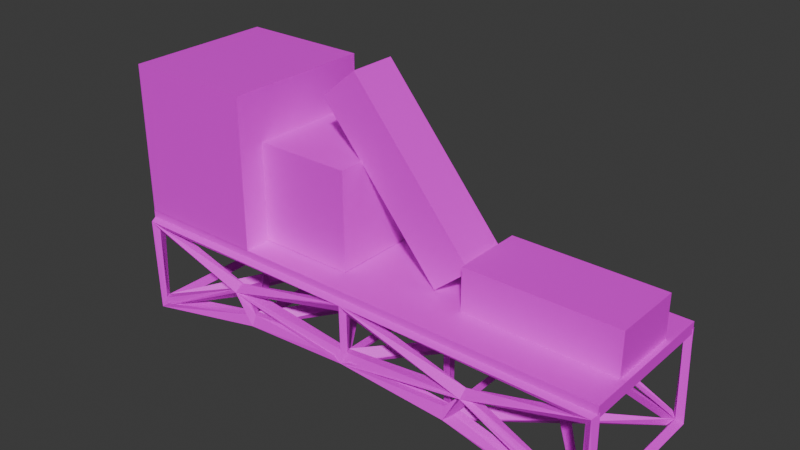 # Source: tall.hallway.shelf.blend  (saved by Blender 4.5.90; exported with 4.5.12 LTS)
import bpy
from mathutils import Matrix  # noqa: F401  (used for matrix-valued properties, if any)

bpy.ops.wm.read_factory_settings(use_empty=True)
scene = bpy.context.scene
scene.name = 'Scene'

# ---- collections
col_collection = bpy.data.collections.new('Collection'); scene.collection.children.link(col_collection)

# ---- images (referenced by path relative to the original .blend; pixels are not part of the script)
import os
ASSET_DIR = os.environ.get("B2B_ASSET_DIR", "")  # directory of the original .blend (textures are referenced by path, not embedded)
HERE = os.path.dirname(os.path.abspath(__file__))  # packed textures are extracted next to this script under _unpacked/

def load_image(name, relpath, width, height, colorspace="sRGB"):
    """Load a texture the original file referenced (path relative to the .blend, or extracted next to this script)."""
    p = next((c for c in (os.path.join(HERE, relpath), os.path.join(ASSET_DIR, relpath)) if relpath and os.path.exists(c)), "")
    if p:
        img = bpy.data.images.load(p, check_existing=True)
        img.name = name
    else:  # same state as the original file: an image datablock whose file is absent (Cycles renders it pink)
        img = bpy.data.images.new(name, width, height)
        img.source = "FILE"
        img.filepath = "//" + (relpath or name)
    img.colorspace_settings.name = colorspace
    return img
img_material_base_color = load_image('Material Base Color', '', 1024, 1024, 'sRGB')
img_material_base_color_001 = load_image('Material Base Color.001', '', 1024, 1024, 'sRGB')
img_cube_001_base_color = load_image('Cube.001 Base Color', '', 1024, 1024, 'sRGB')
img_cube_002_base_color = load_image('Cube.002 Base Color', '', 1024, 1024, 'sRGB')
img_cube_003_base_color = load_image('Cube.003 Base Color', '', 1024, 1024, 'sRGB')
img_cube_004_base_color = load_image('Cube.004 Base Color', '', 1024, 1024, 'sRGB')
img_cube_005_base_color = load_image('Cube.005 Base Color', '', 1024, 1024, 'sRGB')

# ---- materials (node trees are filled in below, after node groups)
mat_material = bpy.data.materials.new('Material')
mat_material.alpha_threshold = 0.0
mat_material.roughness = 0.5
mat_material.line_color = (0.0, 0.0, 0.0, 1.0)
mat_material_002 = bpy.data.materials.new('Material.002')
mat_material_006 = bpy.data.materials.new('Material.006')
mat_material_004 = bpy.data.materials.new('Material.004')
mat_material_005 = bpy.data.materials.new('Material.005')
mat_material_003 = bpy.data.materials.new('Material.003')

# ---- material node trees
mat_material.use_nodes = True; mat_material.node_tree.nodes.clear()
_N = mat_material.node_tree.nodes; _L = mat_material.node_tree.links
n0 = _N.new('ShaderNodeOutputMaterial'); n0.name = 'Material Output'; n0.location = (200, 100)
n1 = _N.new('ShaderNodeBsdfPrincipled'); n1.name = 'Principled BSDF'; n1.location = (-200, 100)
n1.inputs[3].default_value = 1.45
n2 = _N.new('ShaderNodeTexImage'); n2.name = 'Image Texture'; n2.location = (-490, 80)
n2.image = img_material_base_color
n3 = _N.new('ShaderNodeTexImage'); n3.name = 'Image Texture.001'; n3.location = (0, 0)
n3.image = img_material_base_color_001
_L.new(n1.outputs[0], n0.inputs[0])
_L.new(n2.outputs[0], n1.inputs[0])
n0.is_active_output = True
mat_material_002.use_nodes = True; mat_material_002.node_tree.nodes.clear()
_N = mat_material_002.node_tree.nodes; _L = mat_material_002.node_tree.links
n0 = _N.new('ShaderNodeBsdfPrincipled'); n0.name = 'Principled BSDF'; n0.location = (-200, 100)
n1 = _N.new('ShaderNodeOutputMaterial'); n1.name = 'Material Output'; n1.location = (200, 100)
n2 = _N.new('ShaderNodeTexImage'); n2.name = 'Image Texture'; n2.location = (-490, 80)
n2.image = img_cube_001_base_color
_L.new(n0.outputs[0], n1.inputs[0])
_L.new(n2.outputs[0], n0.inputs[0])
n1.is_active_output = True
mat_material_006.use_nodes = True; mat_material_006.node_tree.nodes.clear()
_N = mat_material_006.node_tree.nodes; _L = mat_material_006.node_tree.links
n0 = _N.new('ShaderNodeBsdfPrincipled'); n0.name = 'Principled BSDF'; n0.location = (-200, 100)
n1 = _N.new('ShaderNodeOutputMaterial'); n1.name = 'Material Output'; n1.location = (200, 100)
n2 = _N.new('ShaderNodeTexImage'); n2.name = 'Image Texture'; n2.location = (-490, 80)
n2.image = img_cube_002_base_color
_L.new(n0.outputs[0], n1.inputs[0])
_L.new(n2.outputs[0], n0.inputs[0])
n1.is_active_output = True
mat_material_004.use_nodes = True; mat_material_004.node_tree.nodes.clear()
_N = mat_material_004.node_tree.nodes; _L = mat_material_004.node_tree.links
n0 = _N.new('ShaderNodeBsdfPrincipled'); n0.name = 'Principled BSDF'; n0.location = (-200, 100)
n1 = _N.new('ShaderNodeOutputMaterial'); n1.name = 'Material Output'; n1.location = (200, 100)
n2 = _N.new('ShaderNodeTexImage'); n2.name = 'Image Texture'; n2.location = (-490, 80)
n2.image = img_cube_003_base_color
_L.new(n0.outputs[0], n1.inputs[0])
_L.new(n2.outputs[0], n0.inputs[0])
n1.is_active_output = True
mat_material_005.use_nodes = True; mat_material_005.node_tree.nodes.clear()
_N = mat_material_005.node_tree.nodes; _L = mat_material_005.node_tree.links
n0 = _N.new('ShaderNodeBsdfPrincipled'); n0.name = 'Principled BSDF'; n0.location = (-200, 100)
n1 = _N.new('ShaderNodeOutputMaterial'); n1.name = 'Material Output'; n1.location = (200, 100)
n2 = _N.new('ShaderNodeTexImage'); n2.name = 'Image Texture'; n2.location = (-490, 80)
n2.image = img_cube_004_base_color
_L.new(n0.outputs[0], n1.inputs[0])
_L.new(n2.outputs[0], n0.inputs[0])
n1.is_active_output = True
mat_material_003.use_nodes = True; mat_material_003.node_tree.nodes.clear()
_N = mat_material_003.node_tree.nodes; _L = mat_material_003.node_tree.links
n0 = _N.new('ShaderNodeBsdfPrincipled'); n0.name = 'Principled BSDF'; n0.location = (-200, 100)
n1 = _N.new('ShaderNodeOutputMaterial'); n1.name = 'Material Output'; n1.location = (200, 100)
n2 = _N.new('ShaderNodeTexImage'); n2.name = 'Image Texture'; n2.location = (-490, 80)
n2.image = img_cube_005_base_color
_L.new(n0.outputs[0], n1.inputs[0])
_L.new(n2.outputs[0], n0.inputs[0])
n1.is_active_output = True

# ---- world
world_world = bpy.data.worlds.new('World'); scene.world = world_world
world_world.use_nodes = True; world_world.node_tree.nodes.clear()
_N = world_world.node_tree.nodes; _L = world_world.node_tree.links
n0 = _N.new('ShaderNodeOutputWorld'); n0.name = 'World Output'; n0.location = (200, 100)
n1 = _N.new('ShaderNodeBackground'); n1.name = 'Background'; n1.location = (-200, 100)
n1.inputs[0].default_value = (0.05088, 0.05088, 0.05088, 1.0)
_L.new(n1.outputs[0], n0.inputs[0])
n0.is_active_output = True
world_world.color = (0.05088, 0.05088, 0.05088)
world_world.sun_shadow_jitter_overblur = 0.0

# ---- meshes
me_cube = bpy.data.meshes.new('Cube')
me_cube.from_pydata([(3.281, 0.9028, 0.6045), (3.31, 1.089, 0.6387), (3.3, 0.9356, -0.5217), (3.309, 1.067, -0.6621), (3.281, -0.9006, 0.6045), (3.31, -1.087, 0.6387), (3.3, -0.9334, -0.5217), (3.309, -1.064, -0.6621), (-3.283, 0.9028, 0.6045), (-3.312, 1.089, 0.6387), (-3.302, 0.9356, -0.5217), (-3.311, 1.067, -0.6621), (-3.283, -0.9006, 0.6045), (-3.312, -1.087, 0.6387), (-3.302, -0.9334, -0.5217), (-3.311, -1.064, -0.6621), (-0.001087, 0.9331, -0.01689), (-0.001087, 1.079, -0.1552), (-0.001087, -0.8997, 0.6043), (-0.001087, -1.091, 0.6425), (-0.001087, -0.9308, -0.01689), (-0.001087, -1.077, -0.1552), (-0.001087, 0.9019, 0.6043), (-0.001087, 1.094, 0.6425), (-1.52, 0.9443, -0.09789), (-1.502, 1.078, -0.2445), (1.518, 0.9443, -0.09789), (1.499, 1.078, -0.2445), (1.518, -0.9421, -0.09789), (1.499, -1.076, -0.2445), (-1.52, -0.9421, -0.09789), (-1.502, -1.076, -0.2445), (-1.742, -0.8985, 0.1557), (-1.745, -1.099, 0.1595), (0.7631, 0.001113, -0.03547), (0.7509, 0.001114, -0.2367), (1.74, 0.9007, 0.1557), (1.742, 1.101, 0.1595), (-1.742, 0.9007, 0.1557), (-1.745, 1.101, 0.1595), (-0.7653, 0.001113, -0.03547), (-0.7531, 0.001114, -0.2367), (1.74, -0.8985, 0.1557), (1.742, -1.099, 0.1595), (2.413, 0.001114, -0.2875), (2.378, 0.001115, -0.486), (-2.416, 0.001114, -0.2875), (-2.38, 0.001115, -0.486), (0.08594, 0.9543, -0.1305), (1.424, 0.9541, -0.2093), (0.7582, 0.1033, -0.1175), (0.0573, 1.021, -0.008536), (0.05195, 1.022, 0.5167), (1.642, 1.065, 0.1543), (-3.232, 1.037, -0.5066), (-3.379, 1.011, -0.6018), (-3.347, 0.9823, 0.678), (-3.224, 1.036, 0.5223), (-1.847, 1.025, 0.1385), (-1.426, 0.9541, -0.2093), (-0.08811, 0.9543, -0.1305), (-0.7604, 0.1033, -0.1175), (3.23, -1.035, -0.5066), (3.377, -1.009, -0.6018), (3.345, -0.9801, 0.678), (3.222, -1.033, 0.5222), (1.845, -1.023, 0.1385), (1.605, 0.9642, -0.2277), (3.181, 0.9595, -0.6156), (2.402, 0.1039, -0.3797), (-3.183, 0.9595, -0.6156), (-1.607, 0.9642, -0.2277), (-2.404, 0.1039, -0.3797), (-0.05948, -1.019, -0.008536), (-0.05412, -1.02, 0.5167), (-1.644, -1.063, 0.1543), (-0.1202, -1.05, 0.6082), (-0.001087, -0.9665, 0.6984), (-3.347, -0.9801, 0.678), (-3.175, -1.064, 0.5892), (-1.74, -0.9856, 0.2478), (-3.224, -1.033, 0.5222), (-3.379, -1.009, -0.6018), (-3.232, -1.035, -0.5066), (-1.847, -1.023, 0.1385), (-3.174, -1.07, -0.5592), (-1.613, -1.022, -0.1454), (-1.769, -0.9888, 0.04996), (-1.478, -1.03, -0.09291), (-0.1158, -1.071, -0.09106), (-1.65, -0.9872, 0.08956), (1.499, 0.893, -0.1993), (1.499, -0.8908, -0.1993), (0.8569, 0.001113, -0.1564), (1.424, -0.9519, -0.2092), (0.08594, -0.9521, -0.1305), (0.7582, -0.1011, -0.1175), (0.01308, -0.8909, -0.1117), (0.01308, 0.8931, -0.1117), (0.6553, 0.001113, -0.144), (0.1181, 1.052, 0.6082), (-0.001087, 0.9688, 0.6984), (3.345, 0.9823, 0.678), (3.173, 1.066, 0.5892), (1.738, 0.9878, 0.2478), (3.222, 1.036, 0.5223), (3.377, 1.011, -0.6018), (3.23, 1.037, -0.5066), (1.845, 1.025, 0.1385), (3.172, 1.072, -0.5592), (1.611, 1.024, -0.1454), (1.767, 0.991, 0.04996), (1.476, 1.032, -0.09291), (0.1136, 1.073, -0.09105), (1.648, 0.9894, 0.08957), (-3.175, 1.066, 0.5892), (-0.1202, 1.052, 0.6082), (-1.74, 0.9878, 0.2478), (-0.05412, 1.022, 0.5167), (-0.05948, 1.021, -0.008536), (-1.644, 1.065, 0.1543), (-0.1158, 1.073, -0.09105), (-1.478, 1.032, -0.09291), (-1.65, 0.9894, 0.08957), (-1.613, 1.024, -0.1454), (-3.174, 1.072, -0.5592), (-1.769, 0.991, 0.04996), (-0.01525, 0.8931, -0.1117), (-0.01526, -0.8909, -0.1117), (-0.6575, 0.001113, -0.144), (-0.08811, -0.9521, -0.1305), (-1.426, -0.9519, -0.2092), (-0.7604, -0.1011, -0.1175), (-1.502, -0.8908, -0.1993), (-1.502, 0.893, -0.1993), (-0.8591, 0.001113, -0.1564), (3.173, -1.064, 0.5892), (0.1181, -1.05, 0.6082), (1.738, -0.9856, 0.2478), (0.05195, -1.02, 0.5167), (0.0573, -1.019, -0.008536), (1.642, -1.063, 0.1543), (0.1136, -1.071, -0.09106), (1.476, -1.03, -0.09291), (1.648, -0.9872, 0.08956), (1.611, -1.022, -0.1454), (3.172, -1.07, -0.5592), (1.767, -0.9888, 0.04996), (3.237, 0.9057, -0.6251), (3.237, -0.9035, -0.6251), (2.496, 0.001115, -0.4071), (3.181, -0.9573, -0.6156), (1.605, -0.962, -0.2277), (2.402, -0.1017, -0.3797), (1.531, -0.8935, -0.2049), (1.531, 0.8958, -0.2049), (2.294, 0.001115, -0.3803), (-1.533, 0.8958, -0.2049), (-1.533, -0.8935, -0.2049), (-2.296, 0.001115, -0.3803), (-1.607, -0.962, -0.2277), (-3.183, -0.9573, -0.6156), (-2.404, -0.1017, -0.3797), (-3.239, -0.9035, -0.6251), (-3.239, 0.9057, -0.6251), (-2.499, 0.001115, -0.4071)], [], [(48, 49, 26, 16), (49, 48, 17, 27), (49, 50, 34, 26), (50, 49, 27, 35), (50, 48, 16, 34), (48, 50, 35, 17), (51, 52, 22, 16), (52, 51, 17, 23), (52, 53, 36, 22), (53, 52, 23, 37), (53, 51, 16, 36), (51, 53, 37, 17), (54, 57, 8, 10), (57, 54, 11, 9), (56, 55, 10, 8), (55, 56, 9, 11), (57, 58, 38, 8), (58, 57, 9, 39), (58, 54, 10, 38), (54, 58, 39, 11), (59, 60, 16, 24), (60, 59, 25, 17), (60, 61, 40, 16), (61, 60, 17, 41), (61, 59, 24, 40), (59, 61, 41, 25), (62, 65, 4, 6), (65, 62, 7, 5), (64, 63, 6, 4), (63, 64, 5, 7), (65, 66, 42, 4), (66, 65, 5, 43), (66, 62, 6, 42), (62, 66, 43, 7), (67, 68, 2, 26), (68, 67, 27, 3), (68, 69, 44, 2), (69, 68, 3, 45), (69, 67, 26, 44), (67, 69, 45, 27), (70, 71, 24, 10), (71, 70, 11, 25), (71, 72, 46, 24), (72, 71, 25, 47), (72, 70, 10, 46), (70, 72, 47, 11), (73, 74, 18, 20), (74, 73, 21, 19), (74, 75, 32, 18), (75, 74, 19, 33), (75, 73, 20, 32), (73, 75, 33, 21), (76, 79, 12, 18), (79, 76, 19, 13), (78, 77, 18, 12), (77, 78, 13, 19), (79, 80, 32, 12), (80, 79, 13, 33), (80, 76, 18, 32), (76, 80, 33, 19), (81, 83, 14, 12), (83, 81, 13, 15), (82, 78, 12, 14), (78, 82, 15, 13), (83, 84, 32, 14), (84, 83, 15, 33), (84, 81, 12, 32), (81, 84, 33, 13), (85, 86, 30, 14), (86, 85, 15, 31), (86, 87, 32, 30), (87, 86, 31, 33), (87, 85, 14, 32), (85, 87, 33, 15), (88, 89, 20, 30), (89, 88, 31, 21), (89, 90, 32, 20), (90, 89, 21, 33), (90, 88, 30, 32), (88, 90, 33, 31), (91, 92, 28, 26), (92, 91, 27, 29), (92, 93, 34, 28), (93, 92, 29, 35), (93, 91, 26, 34), (91, 93, 35, 27), (94, 95, 20, 28), (95, 94, 29, 21), (95, 96, 34, 20), (96, 95, 21, 35), (96, 94, 28, 34), (94, 96, 35, 29), (97, 98, 16, 20), (98, 97, 21, 17), (98, 99, 34, 16), (99, 98, 17, 35), (99, 97, 20, 34), (97, 99, 35, 21), (100, 103, 0, 22), (103, 100, 23, 1), (102, 101, 22, 0), (101, 102, 1, 23), (103, 104, 36, 0), (104, 103, 1, 37), (104, 100, 22, 36), (100, 104, 37, 23), (105, 107, 2, 0), (107, 105, 1, 3), (106, 102, 0, 2), (102, 106, 3, 1), (107, 108, 36, 2), (108, 107, 3, 37), (108, 105, 0, 36), (105, 108, 37, 1), (109, 110, 26, 2), (110, 109, 3, 27), (110, 111, 36, 26), (111, 110, 27, 37), (111, 109, 2, 36), (109, 111, 37, 3), (112, 113, 16, 26), (113, 112, 27, 17), (113, 114, 36, 16), (114, 113, 17, 37), (114, 112, 26, 36), (112, 114, 37, 27), (115, 116, 22, 8), (116, 115, 9, 23), (101, 56, 8, 22), (56, 101, 23, 9), (116, 117, 38, 22), (117, 116, 23, 39), (117, 115, 8, 38), (115, 117, 39, 9), (118, 119, 16, 22), (119, 118, 23, 17), (119, 120, 38, 16), (120, 119, 17, 39), (120, 118, 22, 38), (118, 120, 39, 23), (121, 122, 24, 16), (122, 121, 17, 25), (122, 123, 38, 24), (123, 122, 25, 39), (123, 121, 16, 38), (121, 123, 39, 17), (124, 125, 10, 24), (125, 124, 25, 11), (125, 126, 38, 10), (126, 125, 11, 39), (126, 124, 24, 38), (124, 126, 39, 25), (127, 128, 20, 16), (128, 127, 17, 21), (128, 129, 40, 20), (129, 128, 21, 41), (129, 127, 16, 40), (127, 129, 41, 17), (130, 131, 30, 20), (131, 130, 21, 31), (131, 132, 40, 30), (132, 131, 31, 41), (132, 130, 20, 40), (130, 132, 41, 21), (133, 134, 24, 30), (134, 133, 31, 25), (134, 135, 40, 24), (135, 134, 25, 41), (135, 133, 30, 40), (133, 135, 41, 31), (136, 137, 18, 4), (137, 136, 5, 19), (77, 64, 4, 18), (64, 77, 19, 5), (137, 138, 42, 18), (138, 137, 19, 43), (138, 136, 4, 42), (136, 138, 43, 5), (139, 140, 20, 18), (140, 139, 19, 21), (140, 141, 42, 20), (141, 140, 21, 43), (141, 139, 18, 42), (139, 141, 43, 19), (142, 143, 28, 20), (143, 142, 21, 29), (143, 144, 42, 28), (144, 143, 29, 43), (144, 142, 20, 42), (142, 144, 43, 21), (145, 146, 6, 28), (146, 145, 29, 7), (146, 147, 42, 6), (147, 146, 7, 43), (147, 145, 28, 42), (145, 147, 43, 29), (148, 149, 6, 2), (149, 148, 3, 7), (63, 106, 2, 6), (106, 63, 7, 3), (149, 150, 44, 6), (150, 149, 7, 45), (150, 148, 2, 44), (148, 150, 45, 3), (151, 152, 28, 6), (152, 151, 7, 29), (152, 153, 44, 28), (153, 152, 29, 45), (153, 151, 6, 44), (151, 153, 45, 7), (154, 155, 26, 28), (155, 154, 29, 27), (155, 156, 44, 26), (156, 155, 27, 45), (156, 154, 28, 44), (154, 156, 45, 29), (157, 158, 30, 24), (158, 157, 25, 31), (158, 159, 46, 30), (159, 158, 31, 47), (159, 157, 24, 46), (157, 159, 47, 25), (160, 161, 14, 30), (161, 160, 31, 15), (161, 162, 46, 14), (162, 161, 15, 47), (162, 160, 30, 46), (160, 162, 47, 31), (163, 164, 10, 14), (164, 163, 15, 11), (55, 82, 14, 10), (82, 55, 11, 15), (164, 165, 46, 10), (165, 164, 11, 47), (165, 163, 14, 46), (163, 165, 47, 15)])
_uv = me_cube.uv_layers.new(name='UVMap')
_uv.uv.foreach_set('vector', [0.375, 0.375, 0.375, 0.4328, 0.375, 0.4328, 0.375, 0.375, 0.375, 0.4328, 0.375, 0.375, 0.375, 0.375, 0.375, 0.4328, 0.375, 0.4328, 0.375, 0.4039, 0.375, 0.4039, 0.375, 0.4328, 0.375, 0.4039, 0.375, 0.4328, 0.375, 0.4328, 0.375, 0.4039, 0.375, 0.4039, 0.375, 0.375, 0.375, 0.375, 0.375, 0.4039, 0.375, 0.375, 0.375, 0.4039, 0.375, 0.4039, 0.375, 0.375, 0.375, 0.375, 0.625, 0.375, 0.625, 0.375, 0.375, 0.375, 0.625, 0.375, 0.375, 0.375, 0.375, 0.375, 0.625, 0.375, 0.625, 0.375, 0.4907, 0.4413, 0.4907, 0.4413, 0.625, 0.375, 0.4907, 0.4413, 0.625, 0.375, 0.625, 0.375, 0.4907, 0.4413, 0.4907, 0.4413, 0.375, 0.375, 0.375, 0.375, 0.4907, 0.4413, 0.375, 0.375, 0.4907, 0.4413, 0.4907, 0.4413, 0.375, 0.375, 0.375, 0.25, 0.625, 0.25, 0.625, 0.25, 0.375, 0.25, 0.625, 0.25, 0.375, 0.25, 0.375, 0.25, 0.625, 0.25, 0.625, 0.25, 0.375, 0.25, 0.375, 0.25, 0.625, 0.25, 0.375, 0.25, 0.625, 0.25, 0.625, 0.25, 0.375, 0.25, 0.625, 0.25, 0.4907, 0.3087, 0.4907, 0.3087, 0.625, 0.25, 0.4907, 0.3087, 0.625, 0.25, 0.625, 0.25, 0.4907, 0.3087, 0.4907, 0.3087, 0.375, 0.25, 0.375, 0.25, 0.4907, 0.3087, 0.375, 0.25, 0.4907, 0.3087, 0.4907, 0.3087, 0.375, 0.25, 0.375, 0.3172, 0.375, 0.375, 0.375, 0.375, 0.375, 0.3172, 0.375, 0.375, 0.375, 0.3172, 0.375, 0.3172, 0.375, 0.375, 0.375, 0.375, 0.375, 0.3461, 0.375, 0.3461, 0.375, 0.375, 0.375, 0.3461, 0.375, 0.375, 0.375, 0.375, 0.375, 0.3461, 0.375, 0.3461, 0.375, 0.3172, 0.375, 0.3172, 0.375, 0.3461, 0.375, 0.3172, 0.375, 0.3461, 0.375, 0.3461, 0.375, 0.3172, 0.375, 0.75, 0.625, 0.75, 0.625, 0.75, 0.375, 0.75, 0.625, 0.75, 0.375, 0.75, 0.375, 0.75, 0.625, 0.75, 0.625, 0.75, 0.375, 0.75, 0.375, 0.75, 0.625, 0.75, 0.375, 0.75, 0.625, 0.75, 0.625, 0.75, 0.375, 0.75, 0.625, 0.75, 0.4907, 0.8087, 0.4907, 0.8087, 0.625, 0.75, 0.4907, 0.8087, 0.625, 0.75, 0.625, 0.75, 0.4907, 0.8087, 0.4907, 0.8087, 0.375, 0.75, 0.375, 0.75, 0.4907, 0.8087, 0.375, 0.75, 0.4907, 0.8087, 0.4907, 0.8087, 0.375, 0.75, 0.3078, 0.5, 0.375, 0.5, 0.375, 0.5, 0.3078, 0.5, 0.375, 0.5, 0.3078, 0.5, 0.3078, 0.5, 0.375, 0.5, 0.375, 0.5, 0.3414, 0.625, 0.3414, 0.625, 0.375, 0.5, 0.3414, 0.625, 0.375, 0.5, 0.375, 0.5, 0.3414, 0.625, 0.3414, 0.625, 0.3078, 0.5, 0.3078, 0.5, 0.3414, 0.625, 0.3078, 0.5, 0.3414, 0.625, 0.3414, 0.625, 0.3078, 0.5, 0.125, 0.5, 0.1922, 0.5, 0.1922, 0.5, 0.125, 0.5, 0.1922, 0.5, 0.125, 0.5, 0.125, 0.5, 0.1922, 0.5, 0.1922, 0.5, 0.1586, 0.625, 0.1586, 0.625, 0.1922, 0.5, 0.1586, 0.625, 0.1922, 0.5, 0.1922, 0.5, 0.1586, 0.625, 0.1586, 0.625, 0.125, 0.5, 0.125, 0.5, 0.1586, 0.625, 0.125, 0.5, 0.1586, 0.625, 0.1586, 0.625, 0.125, 0.5, 0.375, 0.875, 0.625, 0.875, 0.625, 0.875, 0.375, 0.875, 0.625, 0.875, 0.375, 0.875, 0.375, 0.875, 0.625, 0.875, 0.625, 0.875, 0.4907, 0.9413, 0.4907, 0.9413, 0.625, 0.875, 0.4907, 0.9413, 0.625, 0.875, 0.625, 0.875, 0.4907, 0.9413, 0.4907, 0.9413, 0.375, 0.875, 0.375, 0.875, 0.4907, 0.9413, 0.375, 0.875, 0.4907, 0.9413, 0.4907, 0.9413, 0.375, 0.875, 0.625, 0.875, 0.625, 1.0, 0.625, 1.0, 0.625, 0.875, 0.625, 1.0, 0.625, 0.875, 0.625, 0.875, 0.625, 1.0, 0.625, 1.0, 0.625, 0.875, 0.625, 0.875, 0.625, 1.0, 0.625, 0.875, 0.625, 1.0, 0.625, 1.0, 0.625, 0.875, 0.625, 1.0, 0.4907, 0.9413, 0.4907, 0.9413, 0.625, 1.0, 0.4907, 0.9413, 0.625, 1.0, 0.625, 1.0, 0.4907, 0.9413, 0.4907, 0.9413, 0.625, 0.875, 0.625, 0.875, 0.4907, 0.9413, 0.625, 0.875, 0.4907, 0.9413, 0.4907, 0.9413, 0.625, 0.875, 0.625, 1.0, 0.375, 1.0, 0.375, 1.0, 0.625, 1.0, 0.375, 1.0, 0.625, 1.0, 0.625, 1.0, 0.375, 1.0, 0.375, 1.0, 0.625, 1.0, 0.625, 1.0, 0.375, 1.0, 0.625, 1.0, 0.375, 1.0, 0.375, 1.0, 0.625, 1.0, 0.375, 1.0, 0.4907, 0.9413, 0.4907, 0.9413, 0.375, 1.0, 0.4907, 0.9413, 0.375, 1.0, 0.375, 1.0, 0.4907, 0.9413, 0.4907, 0.9413, 0.625, 1.0, 0.625, 1.0, 0.4907, 0.9413, 0.625, 1.0, 0.4907, 0.9413, 0.4907, 0.9413, 0.625, 1.0, 0.375, 1.0, 0.375, 0.9328, 0.375, 0.9328, 0.375, 1.0, 0.375, 0.9328, 0.375, 1.0, 0.375, 1.0, 0.375, 0.9328, 0.375, 0.9328, 0.4907, 0.9413, 0.4907, 0.9413, 0.375, 0.9328, 0.4907, 0.9413, 0.375, 0.9328, 0.375, 0.9328, 0.4907, 0.9413, 0.4907, 0.9413, 0.375, 1.0, 0.375, 1.0, 0.4907, 0.9413, 0.375, 1.0, 0.4907, 0.9413, 0.4907, 0.9413, 0.375, 1.0, 0.375, 0.9328, 0.375, 0.875, 0.375, 0.875, 0.375, 0.9328, 0.375, 0.875, 0.375, 0.9328, 0.375, 0.9328, 0.375, 0.875, 0.375, 0.875, 0.4907, 0.9413, 0.4907, 0.9413, 0.375, 0.875, 0.4907, 0.9413, 0.375, 0.875, 0.375, 0.875, 0.4907, 0.9413, 0.4907, 0.9413, 0.375, 0.9328, 0.375, 0.9328, 0.4907, 0.9413, 0.375, 0.9328, 0.4907, 0.9413, 0.4907, 0.9413, 0.375, 0.9328, 0.375, 0.4328, 0.375, 0.4328, 0.375, 0.4328, 0.375, 0.4328, 0.375, 0.4328, 0.375, 0.4328, 0.375, 0.4328, 0.375, 0.4328, 0.375, 0.4328, 0.375, 0.4039, 0.375, 0.4039, 0.375, 0.4328, 0.375, 0.4039, 0.375, 0.4328, 0.375, 0.4328, 0.375, 0.4039, 0.375, 0.4039, 0.375, 0.4328, 0.375, 0.4328, 0.375, 0.4039, 0.375, 0.4328, 0.375, 0.4039, 0.375, 0.4039, 0.375, 0.4328, 0.375, 0.4328, 0.375, 0.375, 0.375, 0.375, 0.375, 0.4328, 0.375, 0.375, 0.375, 0.4328, 0.375, 0.4328, 0.375, 0.375, 0.375, 0.375, 0.375, 0.4039, 0.375, 0.4039, 0.375, 0.375, 0.375, 0.4039, 0.375, 0.375, 0.375, 0.375, 0.375, 0.4039, 0.375, 0.4039, 0.375, 0.4328, 0.375, 0.4328, 0.375, 0.4039, 0.375, 0.4328, 0.375, 0.4039, 0.375, 0.4039, 0.375, 0.4328, 0.375, 0.375, 0.375, 0.375, 0.375, 0.375, 0.375, 0.375, 0.375, 0.375, 0.375, 0.375, 0.375, 0.375, 0.375, 0.375, 0.375, 0.375, 0.375, 0.4039, 0.375, 0.4039, 0.375, 0.375, 0.375, 0.4039, 0.375, 0.375, 0.375, 0.375, 0.375, 0.4039, 0.375, 0.4039, 0.375, 0.375, 0.375, 0.375, 0.375, 0.4039, 0.375, 0.375, 0.375, 0.4039, 0.375, 0.4039, 0.375, 0.375, 0.625, 0.375, 0.625, 0.5, 0.625, 0.5, 0.625, 0.375, 0.625, 0.5, 0.625, 0.375, 0.625, 0.375, 0.625, 0.5, 0.625, 0.5, 0.625, 0.375, 0.625, 0.375, 0.625, 0.5, 0.625, 0.375, 0.625, 0.5, 0.625, 0.5, 0.625, 0.375, 0.625, 0.5, 0.4907, 0.4413, 0.4907, 0.4413, 0.625, 0.5, 0.4907, 0.4413, 0.625, 0.5, 0.625, 0.5, 0.4907, 0.4413, 0.4907, 0.4413, 0.625, 0.375, 0.625, 0.375, 0.4907, 0.4413, 0.625, 0.375, 0.4907, 0.4413, 0.4907, 0.4413, 0.625, 0.375, 0.625, 0.5, 0.375, 0.5, 0.375, 0.5, 0.625, 0.5, 0.375, 0.5, 0.625, 0.5, 0.625, 0.5, 0.375, 0.5, 0.375, 0.5, 0.625, 0.5, 0.625, 0.5, 0.375, 0.5, 0.625, 0.5, 0.375, 0.5, 0.375, 0.5, 0.625, 0.5, 0.375, 0.5, 0.4907, 0.4413, 0.4907, 0.4413, 0.375, 0.5, 0.4907, 0.4413, 0.375, 0.5, 0.375, 0.5, 0.4907, 0.4413, 0.4907, 0.4413, 0.625, 0.5, 0.625, 0.5, 0.4907, 0.4413, 0.625, 0.5, 0.4907, 0.4413, 0.4907, 0.4413, 0.625, 0.5, 0.375, 0.5, 0.375, 0.4328, 0.375, 0.4328, 0.375, 0.5, 0.375, 0.4328, 0.375, 0.5, 0.375, 0.5, 0.375, 0.4328, 0.375, 0.4328, 0.4907, 0.4413, 0.4907, 0.4413, 0.375, 0.4328, 0.4907, 0.4413, 0.375, 0.4328, 0.375, 0.4328, 0.4907, 0.4413, 0.4907, 0.4413, 0.375, 0.5, 0.375, 0.5, 0.4907, 0.4413, 0.375, 0.5, 0.4907, 0.4413, 0.4907, 0.4413, 0.375, 0.5, 0.375, 0.4328, 0.375, 0.375, 0.375, 0.375, 0.375, 0.4328, 0.375, 0.375, 0.375, 0.4328, 0.375, 0.4328, 0.375, 0.375, 0.375, 0.375, 0.4907, 0.4413, 0.4907, 0.4413, 0.375, 0.375, 0.4907, 0.4413, 0.375, 0.375, 0.375, 0.375, 0.4907, 0.4413, 0.4907, 0.4413, 0.375, 0.4328, 0.375, 0.4328, 0.4907, 0.4413, 0.375, 0.4328, 0.4907, 0.4413, 0.4907, 0.4413, 0.375, 0.4328, 0.625, 0.25, 0.625, 0.375, 0.625, 0.375, 0.625, 0.25, 0.625, 0.375, 0.625, 0.25, 0.625, 0.25, 0.625, 0.375, 0.625, 0.375, 0.625, 0.25, 0.625, 0.25, 0.625, 0.375, 0.625, 0.25, 0.625, 0.375, 0.625, 0.375, 0.625, 0.25, 0.625, 0.375, 0.4907, 0.3087, 0.4907, 0.3087, 0.625, 0.375, 0.4907, 0.3087, 0.625, 0.375, 0.625, 0.375, 0.4907, 0.3087, 0.4907, 0.3087, 0.625, 0.25, 0.625, 0.25, 0.4907, 0.3087, 0.625, 0.25, 0.4907, 0.3087, 0.4907, 0.3087, 0.625, 0.25, 0.625, 0.375, 0.375, 0.375, 0.375, 0.375, 0.625, 0.375, 0.375, 0.375, 0.625, 0.375, 0.625, 0.375, 0.375, 0.375, 0.375, 0.375, 0.4907, 0.3087, 0.4907, 0.3087, 0.375, 0.375, 0.4907, 0.3087, 0.375, 0.375, 0.375, 0.375, 0.4907, 0.3087, 0.4907, 0.3087, 0.625, 0.375, 0.625, 0.375, 0.4907, 0.3087, 0.625, 0.375, 0.4907, 0.3087, 0.4907, 0.3087, 0.625, 0.375, 0.375, 0.375, 0.375, 0.3172, 0.375, 0.3172, 0.375, 0.375, 0.375, 0.3172, 0.375, 0.375, 0.375, 0.375, 0.375, 0.3172, 0.375, 0.3172, 0.4907, 0.3087, 0.4907, 0.3087, 0.375, 0.3172, 0.4907, 0.3087, 0.375, 0.3172, 0.375, 0.3172, 0.4907, 0.3087, 0.4907, 0.3087, 0.375, 0.375, 0.375, 0.375, 0.4907, 0.3087, 0.375, 0.375, 0.4907, 0.3087, 0.4907, 0.3087, 0.375, 0.375, 0.375, 0.3172, 0.375, 0.25, 0.375, 0.25, 0.375, 0.3172, 0.375, 0.25, 0.375, 0.3172, 0.375, 0.3172, 0.375, 0.25, 0.375, 0.25, 0.4907, 0.3087, 0.4907, 0.3087, 0.375, 0.25, 0.4907, 0.3087, 0.375, 0.25, 0.375, 0.25, 0.4907, 0.3087, 0.4907, 0.3087, 0.375, 0.3172, 0.375, 0.3172, 0.4907, 0.3087, 0.375, 0.3172, 0.4907, 0.3087, 0.4907, 0.3087, 0.375, 0.3172, 0.375, 0.375, 0.375, 0.375, 0.375, 0.375, 0.375, 0.375, 0.375, 0.375, 0.375, 0.375, 0.375, 0.375, 0.375, 0.375, 0.375, 0.375, 0.375, 0.3461, 0.375, 0.3461, 0.375, 0.375, 0.375, 0.3461, 0.375, 0.375, 0.375, 0.375, 0.375, 0.3461, 0.375, 0.3461, 0.375, 0.375, 0.375, 0.375, 0.375, 0.3461, 0.375, 0.375, 0.375, 0.3461, 0.375, 0.3461, 0.375, 0.375, 0.375, 0.375, 0.375, 0.3172, 0.375, 0.3172, 0.375, 0.375, 0.375, 0.3172, 0.375, 0.375, 0.375, 0.375, 0.375, 0.3172, 0.375, 0.3172, 0.375, 0.3461, 0.375, 0.3461, 0.375, 0.3172, 0.375, 0.3461, 0.375, 0.3172, 0.375, 0.3172, 0.375, 0.3461, 0.375, 0.3461, 0.375, 0.375, 0.375, 0.375, 0.375, 0.3461, 0.375, 0.375, 0.375, 0.3461, 0.375, 0.3461, 0.375, 0.375, 0.375, 0.3172, 0.375, 0.3172, 0.375, 0.3172, 0.375, 0.3172, 0.375, 0.3172, 0.375, 0.3172, 0.375, 0.3172, 0.375, 0.3172, 0.375, 0.3172, 0.375, 0.3461, 0.375, 0.3461, 0.375, 0.3172, 0.375, 0.3461, 0.375, 0.3172, 0.375, 0.3172, 0.375, 0.3461, 0.375, 0.3461, 0.375, 0.3172, 0.375, 0.3172, 0.375, 0.3461, 0.375, 0.3172, 0.375, 0.3461, 0.375, 0.3461, 0.375, 0.3172, 0.625, 0.75, 0.625, 0.875, 0.625, 0.875, 0.625, 0.75, 0.625, 0.875, 0.625, 0.75, 0.625, 0.75, 0.625, 0.875, 0.625, 0.875, 0.625, 0.75, 0.625, 0.75, 0.625, 0.875, 0.625, 0.75, 0.625, 0.875, 0.625, 0.875, 0.625, 0.75, 0.625, 0.875, 0.4907, 0.8087, 0.4907, 0.8087, 0.625, 0.875, 0.4907, 0.8087, 0.625, 0.875, 0.625, 0.875, 0.4907, 0.8087, 0.4907, 0.8087, 0.625, 0.75, 0.625, 0.75, 0.4907, 0.8087, 0.625, 0.75, 0.4907, 0.8087, 0.4907, 0.8087, 0.625, 0.75, 0.625, 0.875, 0.375, 0.875, 0.375, 0.875, 0.625, 0.875, 0.375, 0.875, 0.625, 0.875, 0.625, 0.875, 0.375, 0.875, 0.375, 0.875, 0.4907, 0.8087, 0.4907, 0.8087, 0.375, 0.875, 0.4907, 0.8087, 0.375, 0.875, 0.375, 0.875, 0.4907, 0.8087, 0.4907, 0.8087, 0.625, 0.875, 0.625, 0.875, 0.4907, 0.8087, 0.625, 0.875, 0.4907, 0.8087, 0.4907, 0.8087, 0.625, 0.875, 0.375, 0.875, 0.375, 0.8172, 0.375, 0.8172, 0.375, 0.875, 0.375, 0.8172, 0.375, 0.875, 0.375, 0.875, 0.375, 0.8172, 0.375, 0.8172, 0.4907, 0.8087, 0.4907, 0.8087, 0.375, 0.8172, 0.4907, 0.8087, 0.375, 0.8172, 0.375, 0.8172, 0.4907, 0.8087, 0.4907, 0.8087, 0.375, 0.875, 0.375, 0.875, 0.4907, 0.8087, 0.375, 0.875, 0.4907, 0.8087, 0.4907, 0.8087, 0.375, 0.875, 0.375, 0.8172, 0.375, 0.75, 0.375, 0.75, 0.375, 0.8172, 0.375, 0.75, 0.375, 0.8172, 0.375, 0.8172, 0.375, 0.75, 0.375, 0.75, 0.4907, 0.8087, 0.4907, 0.8087, 0.375, 0.75, 0.4907, 0.8087, 0.375, 0.75, 0.375, 0.75, 0.4907, 0.8087, 0.4907, 0.8087, 0.375, 0.8172, 0.375, 0.8172, 0.4907, 0.8087, 0.375, 0.8172, 0.4907, 0.8087, 0.4907, 0.8087, 0.375, 0.8172, 0.375, 0.5, 0.375, 0.75, 0.375, 0.75, 0.375, 0.5, 0.375, 0.75, 0.375, 0.5, 0.375, 0.5, 0.375, 0.75, 0.375, 0.75, 0.375, 0.5, 0.375, 0.5, 0.375, 0.75, 0.375, 0.5, 0.375, 0.75, 0.375, 0.75, 0.375, 0.5, 0.375, 0.75, 0.3414, 0.625, 0.3414, 0.625, 0.375, 0.75, 0.3414, 0.625, 0.375, 0.75, 0.375, 0.75, 0.3414, 0.625, 0.3414, 0.625, 0.375, 0.5, 0.375, 0.5, 0.3414, 0.625, 0.375, 0.5, 0.3414, 0.625, 0.3414, 0.625, 0.375, 0.5, 0.375, 0.75, 0.3078, 0.75, 0.3078, 0.75, 0.375, 0.75, 0.3078, 0.75, 0.375, 0.75, 0.375, 0.75, 0.3078, 0.75, 0.3078, 0.75, 0.3414, 0.625, 0.3414, 0.625, 0.3078, 0.75, 0.3414, 0.625, 0.3078, 0.75, 0.3078, 0.75, 0.3414, 0.625, 0.3414, 0.625, 0.375, 0.75, 0.375, 0.75, 0.3414, 0.625, 0.375, 0.75, 0.3414, 0.625, 0.3414, 0.625, 0.375, 0.75, 0.3078, 0.75, 0.3078, 0.5, 0.3078, 0.5, 0.3078, 0.75, 0.3078, 0.5, 0.3078, 0.75, 0.3078, 0.75, 0.3078, 0.5, 0.3078, 0.5, 0.3414, 0.625, 0.3414, 0.625, 0.3078, 0.5, 0.3414, 0.625, 0.3078, 0.5, 0.3078, 0.5, 0.3414, 0.625, 0.3414, 0.625, 0.3078, 0.75, 0.3078, 0.75, 0.3414, 0.625, 0.3078, 0.75, 0.3414, 0.625, 0.3414, 0.625, 0.3078, 0.75, 0.1922, 0.5, 0.1922, 0.75, 0.1922, 0.75, 0.1922, 0.5, 0.1922, 0.75, 0.1922, 0.5, 0.1922, 0.5, 0.1922, 0.75, 0.1922, 0.75, 0.1586, 0.625, 0.1586, 0.625, 0.1922, 0.75, 0.1586, 0.625, 0.1922, 0.75, 0.1922, 0.75, 0.1586, 0.625, 0.1586, 0.625, 0.1922, 0.5, 0.1922, 0.5, 0.1586, 0.625, 0.1922, 0.5, 0.1586, 0.625, 0.1586, 0.625, 0.1922, 0.5, 0.1922, 0.75, 0.125, 0.75, 0.125, 0.75, 0.1922, 0.75, 0.125, 0.75, 0.1922, 0.75, 0.1922, 0.75, 0.125, 0.75, 0.125, 0.75, 0.1586, 0.625, 0.1586, 0.625, 0.125, 0.75, 0.1586, 0.625, 0.125, 0.75, 0.125, 0.75, 0.1586, 0.625, 0.1586, 0.625, 0.1922, 0.75, 0.1922, 0.75, 0.1586, 0.625, 0.1922, 0.75, 0.1586, 0.625, 0.1586, 0.625, 0.1922, 0.75, 0.125, 0.75, 0.125, 0.5, 0.125, 0.5, 0.125, 0.75, 0.125, 0.5, 0.125, 0.75, 0.125, 0.75, 0.125, 0.5, 0.125, 0.5, 0.125, 0.75, 0.125, 0.75, 0.125, 0.5, 0.125, 0.75, 0.125, 0.5, 0.125, 0.5, 0.125, 0.75, 0.125, 0.5, 0.1586, 0.625, 0.1586, 0.625, 0.125, 0.5, 0.1586, 0.625, 0.125, 0.5, 0.125, 0.5, 0.1586, 0.625, 0.1586, 0.625, 0.125, 0.75, 0.125, 0.75, 0.1586, 0.625, 0.125, 0.75, 0.1586, 0.625, 0.1586, 0.625, 0.125, 0.75])
me_cube.materials.append(mat_material)
me_cube.use_mirror_vertex_groups = False
me_cube.update()
me_cube_007 = bpy.data.meshes.new('Cube.007')
me_cube_007.from_pydata([(-3.34, -1.0, 0.6117), (-3.34, -1.0, 0.7674), (-3.34, 1.0, 0.6117), (-3.34, 1.0, 0.7674), (3.34, -1.0, 0.6117), (3.34, -1.0, 0.7674), (3.34, 1.0, 0.6117), (3.34, 1.0, 0.7674)], [], [(0, 1, 3, 2), (2, 3, 7, 6), (6, 7, 5, 4), (4, 5, 1, 0), (2, 6, 4, 0), (7, 3, 1, 5)])
_uv = me_cube_007.uv_layers.new(name='UVMap')
_uv.uv.foreach_set('vector', [0.375, 0.0, 0.625, 0.0, 0.625, 0.25, 0.375, 0.25, 0.375, 0.25, 0.625, 0.25, 0.625, 0.5, 0.375, 0.5, 0.375, 0.5, 0.625, 0.5, 0.625, 0.75, 0.375, 0.75, 0.375, 0.75, 0.625, 0.75, 0.625, 1.0, 0.375, 1.0, 0.125, 0.5, 0.375, 0.5, 0.375, 0.75, 0.125, 0.75, 0.625, 0.5, 0.875, 0.5, 0.875, 0.75, 0.625, 0.75])
me_cube_007.materials.append(mat_material_002)
me_cube_007.update()
me_cube_008 = bpy.data.meshes.new('Cube.008')
me_cube_008.from_pydata([(-1.0, -1.0, -1.0), (-1.0, -1.0, 1.0), (-1.0, 1.0, -1.0), (-1.0, 1.0, 1.0), (1.0, -1.0, -1.0), (1.0, -1.0, 1.0), (1.0, 1.0, -1.0), (1.0, 1.0, 1.0)], [], [(0, 1, 3, 2), (2, 3, 7, 6), (6, 7, 5, 4), (4, 5, 1, 0), (2, 6, 4, 0), (7, 3, 1, 5)])
_uv = me_cube_008.uv_layers.new(name='UVMap')
_uv.uv.foreach_set('vector', [0.375, 0.0, 0.625, 0.0, 0.625, 0.25, 0.375, 0.25, 0.375, 0.25, 0.625, 0.25, 0.625, 0.5, 0.375, 0.5, 0.375, 0.5, 0.625, 0.5, 0.625, 0.75, 0.375, 0.75, 0.375, 0.75, 0.625, 0.75, 0.625, 1.0, 0.375, 1.0, 0.125, 0.5, 0.375, 0.5, 0.375, 0.75, 0.125, 0.75, 0.625, 0.5, 0.875, 0.5, 0.875, 0.75, 0.625, 0.75])
me_cube_008.materials.append(mat_material_006)
me_cube_008.update()
me_cube_009 = bpy.data.meshes.new('Cube.009')
me_cube_009.from_pydata([(-1.0, -1.0, -1.0), (-1.0, -1.0, 1.0), (-1.0, 1.0, -1.0), (-1.0, 1.0, 1.0), (1.0, -1.0, -1.0), (1.0, -1.0, 1.0), (1.0, 1.0, -1.0), (1.0, 1.0, 1.0)], [], [(0, 1, 3, 2), (2, 3, 7, 6), (6, 7, 5, 4), (4, 5, 1, 0), (2, 6, 4, 0), (7, 3, 1, 5)])
_uv = me_cube_009.uv_layers.new(name='UVMap')
_uv.uv.foreach_set('vector', [0.375, 0.0, 0.625, 0.0, 0.625, 0.25, 0.375, 0.25, 0.375, 0.25, 0.625, 0.25, 0.625, 0.5, 0.375, 0.5, 0.375, 0.5, 0.625, 0.5, 0.625, 0.75, 0.375, 0.75, 0.375, 0.75, 0.625, 0.75, 0.625, 1.0, 0.375, 1.0, 0.125, 0.5, 0.375, 0.5, 0.375, 0.75, 0.125, 0.75, 0.625, 0.5, 0.875, 0.5, 0.875, 0.75, 0.625, 0.75])
me_cube_009.materials.append(mat_material_004)
me_cube_009.update()
me_cube_010 = bpy.data.meshes.new('Cube.010')
me_cube_010.from_pydata([(-1.0, -1.0, -1.0), (-1.0, -1.0, 1.0), (-1.0, 1.0, -1.0), (-1.0, 1.0, 1.0), (1.0, -1.0, -1.0), (1.0, -1.0, 1.0), (1.0, 1.0, -1.0), (1.0, 1.0, 1.0)], [], [(0, 1, 3, 2), (2, 3, 7, 6), (6, 7, 5, 4), (4, 5, 1, 0), (2, 6, 4, 0), (7, 3, 1, 5)])
_uv = me_cube_010.uv_layers.new(name='UVMap')
_uv.uv.foreach_set('vector', [0.375, 0.0, 0.625, 0.0, 0.625, 0.25, 0.375, 0.25, 0.375, 0.25, 0.625, 0.25, 0.625, 0.5, 0.375, 0.5, 0.375, 0.5, 0.625, 0.5, 0.625, 0.75, 0.375, 0.75, 0.375, 0.75, 0.625, 0.75, 0.625, 1.0, 0.375, 1.0, 0.125, 0.5, 0.375, 0.5, 0.375, 0.75, 0.125, 0.75, 0.625, 0.5, 0.875, 0.5, 0.875, 0.75, 0.625, 0.75])
me_cube_010.materials.append(mat_material_005)
me_cube_010.update()
me_cube_011 = bpy.data.meshes.new('Cube.011')
me_cube_011.from_pydata([(-1.0, -1.0, -1.0), (-1.0, -1.0, 1.0), (-1.0, 1.0, -1.0), (-1.0, 1.0, 1.0), (1.0, -1.0, -1.0), (1.0, -1.0, 1.0), (1.0, 1.0, -1.0), (1.0, 1.0, 1.0)], [], [(0, 1, 3, 2), (2, 3, 7, 6), (6, 7, 5, 4), (4, 5, 1, 0), (2, 6, 4, 0), (7, 3, 1, 5)])
_uv = me_cube_011.uv_layers.new(name='UVMap')
_uv.uv.foreach_set('vector', [0.375, 0.0, 0.625, 0.0, 0.625, 0.25, 0.375, 0.25, 0.375, 0.25, 0.625, 0.25, 0.625, 0.5, 0.375, 0.5, 0.375, 0.5, 0.625, 0.5, 0.625, 0.75, 0.375, 0.75, 0.375, 0.75, 0.625, 0.75, 0.625, 1.0, 0.375, 1.0, 0.125, 0.5, 0.375, 0.5, 0.375, 0.75, 0.125, 0.75, 0.625, 0.5, 0.875, 0.5, 0.875, 0.75, 0.625, 0.75])
me_cube_011.materials.append(mat_material_003)
me_cube_011.update()

# ---- objects
ob_cube = bpy.data.objects.new('Cube', me_cube)
ob_cube_001 = bpy.data.objects.new('Cube.001', me_cube_007)
ob_cube_002 = bpy.data.objects.new('Cube.002', me_cube_008)
ob_cube_003 = bpy.data.objects.new('Cube.003', me_cube_009)
ob_cube_004 = bpy.data.objects.new('Cube.004', me_cube_010)
ob_cube_005 = bpy.data.objects.new('Cube.005', me_cube_011)

# ---- transforms, parenting, visibility, modifiers, constraints
ob_cube.location = (0.001087, 0.005618, -0.005313)
ob_cube.lock_rotations_4d = False
ob_cube.empty_display_type = 'ARROWS'
ob_cube.lineart.crease_threshold = 0.0
ob_cube_001.location = (0.0, 0.0, 0.0)
ob_cube_002.location = (2.27, -8.894e-08, 1.031)
ob_cube_002.scale = (1.0, 0.4773, 0.308)
ob_cube_003.location = (-0.9457, 1.919e-07, 1.428)
ob_cube_003.scale = (0.6529, 0.6529, 0.6529)
ob_cube_004.location = (0.1891, 2.643e-07, 1.967)
ob_cube_004.rotation_euler = (0.0, -0.7009, 0.0)
ob_cube_004.scale = (0.3142, 0.3142, 1.279)
ob_cube_005.location = (-2.456, 2.363e-07, 1.759)
ob_cube_005.scale = (0.8775, 1.0, 1.0)

# ---- collection membership
col_collection.objects.link(ob_cube)
col_collection.objects.link(ob_cube_001)
col_collection.objects.link(ob_cube_002)
col_collection.objects.link(ob_cube_003)
col_collection.objects.link(ob_cube_004)
col_collection.objects.link(ob_cube_005)

# ---- scene / render settings (as saved in the file)
scene.frame_start = 1; scene.frame_end = 250; scene.frame_set(1)
scene.render.engine = 'BLENDER_EEVEE_NEXT'
bpy.context.view_layer.update()

# ---- added for rendering (the .blend has no active camera and no usable light): camera, sun
cam_auto = bpy.data.cameras.new('AutoCamera')
cam_auto.lens = 50.0
cam_auto.sensor_width = 36.0
cam_auto.clip_end = 1000.0
ob_auto_camera = bpy.data.objects.new('AutoCamera', cam_auto)
scene.collection.objects.link(ob_auto_camera)
ob_auto_camera.location = (7.46068, -8.94608, 7.20828)
ob_auto_camera.rotation_euler = (1.09748, -7.21219e-08, 0.694738)
scene.camera = ob_auto_camera
light_auto_sun = bpy.data.lights.new('AutoSun', 'SUN')
light_auto_sun.energy = 3.0
light_auto_sun.angle = 0.0523599
ob_auto_sun = bpy.data.objects.new('AutoSun', light_auto_sun)
scene.collection.objects.link(ob_auto_sun)
ob_auto_sun.rotation_euler = (0.872665, 0.174533, 0.523599)
bpy.context.view_layer.update()
